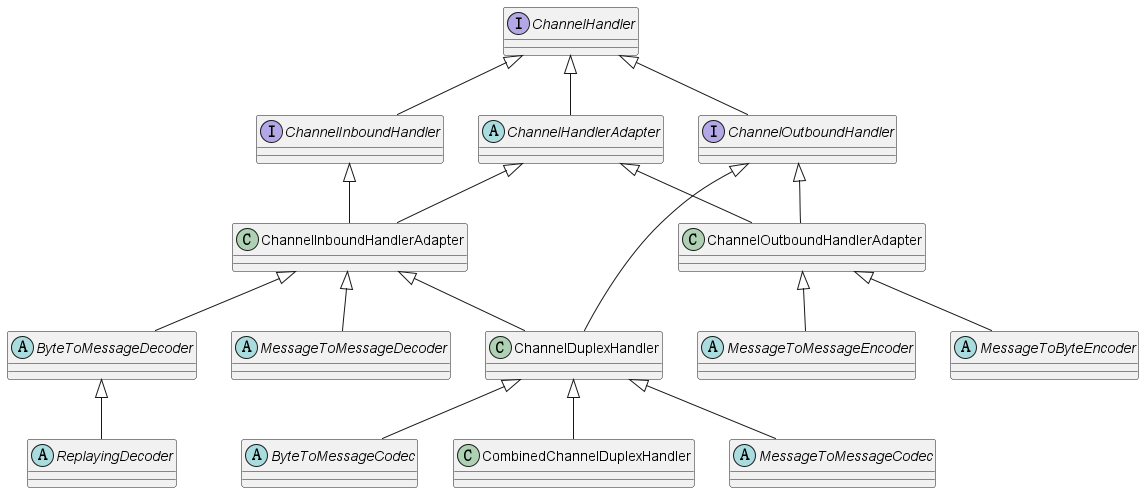

The diagram above was rendered by PlantUML. Its source (embedded in the PNG):
@startuml
'https://plantuml.com/class-diagram

interface ChannelHandler
interface ChannelInboundHandler
interface ChannelOutboundHandler
abstract class ChannelHandlerAdapter
class ChannelInboundHandlerAdapter
class ChannelOutboundHandlerAdapter
class ChannelDuplexHandler
abstract class ByteToMessageDecoder
abstract class ReplayingDecoder
abstract class MessageToMessageDecoder
abstract class MessageToByteEncoder
abstract class MessageToMessageEncoder
abstract class ByteToMessageCodec
class CombinedChannelDuplexHandler
abstract class MessageToMessageCodec


ChannelHandler <|-- ChannelInboundHandler
ChannelHandler <|-- ChannelOutboundHandler
ChannelHandler <|-- ChannelHandlerAdapter

ChannelHandlerAdapter <|-- ChannelInboundHandlerAdapter
ChannelHandlerAdapter <|-- ChannelOutboundHandlerAdapter

ChannelInboundHandler <|-- ChannelInboundHandlerAdapter

ChannelOutboundHandler <|-- ChannelOutboundHandlerAdapter
ChannelOutboundHandler <|-- ChannelDuplexHandler

ChannelInboundHandlerAdapter <|-- ChannelDuplexHandler
ChannelInboundHandlerAdapter <|-- MessageToMessageDecoder
ChannelInboundHandlerAdapter <|-- ByteToMessageDecoder

ChannelOutboundHandlerAdapter <|-- MessageToMessageEncoder
ChannelOutboundHandlerAdapter <|-- MessageToByteEncoder

ChannelDuplexHandler <|-- ByteToMessageCodec
ChannelDuplexHandler <|-- CombinedChannelDuplexHandler
ChannelDuplexHandler <|-- MessageToMessageCodec

ByteToMessageDecoder <|-- ReplayingDecoder


@enduml